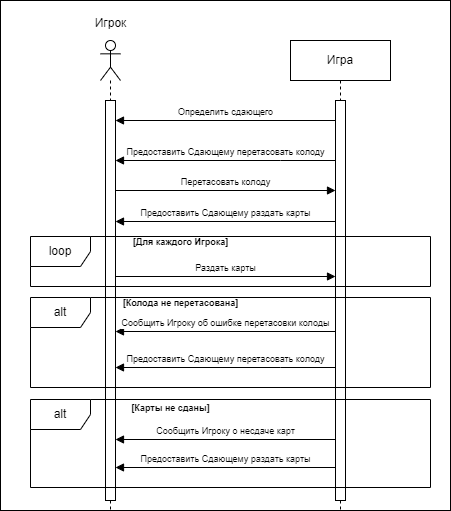

The diagram above was exported from draw.io. Its source (the exported page's mxGraphModel, read from the mxfile embedded in the PNG):
<mxGraphModel dx="771" dy="442" grid="1" gridSize="10" guides="1" tooltips="1" connect="1" arrows="1" fold="1" page="1" pageScale="1" pageWidth="1169" pageHeight="1654" math="0" shadow="0">
  <root>
    <mxCell id="0" />
    <mxCell id="1" parent="0" />
    <mxCell id="dwv1NFlXQxM7xJB6ztvL-3" value="" style="rounded=0;whiteSpace=wrap;html=1;" vertex="1" parent="1">
      <mxGeometry x="130" width="450" height="510" as="geometry" />
    </mxCell>
    <mxCell id="wF53kHoMe0DDMXGbMQC8-1" value="" style="shape=umlLifeline;perimeter=lifelinePerimeter;whiteSpace=wrap;html=1;container=1;dropTarget=0;collapsible=0;recursiveResize=0;outlineConnect=0;portConstraint=eastwest;newEdgeStyle={&quot;curved&quot;:0,&quot;rounded&quot;:0};participant=umlActor;" parent="1" vertex="1">
      <mxGeometry x="230" y="40" width="20" height="470" as="geometry" />
    </mxCell>
    <mxCell id="wF53kHoMe0DDMXGbMQC8-3" value="" style="html=1;points=[[0,0,0,0,5],[0,1,0,0,-5],[1,0,0,0,5],[1,1,0,0,-5]];perimeter=orthogonalPerimeter;outlineConnect=0;targetShapes=umlLifeline;portConstraint=eastwest;newEdgeStyle={&quot;curved&quot;:0,&quot;rounded&quot;:0};" parent="wF53kHoMe0DDMXGbMQC8-1" vertex="1">
      <mxGeometry x="5" y="60" width="10" height="400" as="geometry" />
    </mxCell>
    <mxCell id="wF53kHoMe0DDMXGbMQC8-2" value="Игрок" style="text;html=1;align=center;verticalAlign=middle;resizable=0;points=[];autosize=1;strokeColor=none;fillColor=none;" parent="1" vertex="1">
      <mxGeometry x="210" y="8" width="60" height="30" as="geometry" />
    </mxCell>
    <mxCell id="wF53kHoMe0DDMXGbMQC8-4" value="Игра" style="shape=umlLifeline;perimeter=lifelinePerimeter;whiteSpace=wrap;html=1;container=1;dropTarget=0;collapsible=0;recursiveResize=0;outlineConnect=0;portConstraint=eastwest;newEdgeStyle={&quot;curved&quot;:0,&quot;rounded&quot;:0};" parent="1" vertex="1">
      <mxGeometry x="420" y="40" width="100" height="470" as="geometry" />
    </mxCell>
    <mxCell id="wF53kHoMe0DDMXGbMQC8-5" value="" style="html=1;points=[[0,0,0,0,5],[0,1,0,0,-5],[1,0,0,0,5],[1,1,0,0,-5]];perimeter=orthogonalPerimeter;outlineConnect=0;targetShapes=umlLifeline;portConstraint=eastwest;newEdgeStyle={&quot;curved&quot;:0,&quot;rounded&quot;:0};" parent="wF53kHoMe0DDMXGbMQC8-4" vertex="1">
      <mxGeometry x="45" y="60" width="10" height="400" as="geometry" />
    </mxCell>
    <mxCell id="wF53kHoMe0DDMXGbMQC8-6" value="&lt;font style=&quot;font-size: 9px;&quot;&gt;Определить сдающего&lt;/font&gt;" style="html=1;verticalAlign=bottom;endArrow=block;curved=0;rounded=0;" parent="1" edge="1">
      <mxGeometry width="80" relative="1" as="geometry">
        <mxPoint x="465" y="120" as="sourcePoint" />
        <mxPoint x="245" y="120" as="targetPoint" />
      </mxGeometry>
    </mxCell>
    <mxCell id="wF53kHoMe0DDMXGbMQC8-7" value="&lt;font style=&quot;font-size: 9px;&quot;&gt;Предоставить Сдающему перетасовать колоду&lt;/font&gt;" style="html=1;verticalAlign=bottom;endArrow=block;curved=0;rounded=0;" parent="1" source="wF53kHoMe0DDMXGbMQC8-5" target="wF53kHoMe0DDMXGbMQC8-3" edge="1">
      <mxGeometry width="80" relative="1" as="geometry">
        <mxPoint x="330" y="170" as="sourcePoint" />
        <mxPoint x="410" y="170" as="targetPoint" />
        <Array as="points">
          <mxPoint x="410" y="160" />
        </Array>
      </mxGeometry>
    </mxCell>
    <mxCell id="wF53kHoMe0DDMXGbMQC8-8" value="&lt;font style=&quot;font-size: 9px;&quot;&gt;Перетасовать колоду&lt;/font&gt;" style="html=1;verticalAlign=bottom;endArrow=block;curved=0;rounded=0;" parent="1" edge="1">
      <mxGeometry width="80" relative="1" as="geometry">
        <mxPoint x="245" y="190" as="sourcePoint" />
        <mxPoint x="465" y="190" as="targetPoint" />
      </mxGeometry>
    </mxCell>
    <mxCell id="wF53kHoMe0DDMXGbMQC8-9" value="alt" style="shape=umlFrame;whiteSpace=wrap;html=1;pointerEvents=0;" parent="1" vertex="1">
      <mxGeometry x="160" y="297" width="400" height="90" as="geometry" />
    </mxCell>
    <mxCell id="wF53kHoMe0DDMXGbMQC8-10" value="&lt;font style=&quot;font-size: 9px;&quot;&gt;&lt;b&gt;[Колода не перетасована]&lt;/b&gt;&lt;/font&gt;" style="text;html=1;align=center;verticalAlign=middle;resizable=0;points=[];autosize=1;strokeColor=none;fillColor=none;" parent="1" vertex="1">
      <mxGeometry x="240" y="287" width="140" height="30" as="geometry" />
    </mxCell>
    <mxCell id="wF53kHoMe0DDMXGbMQC8-11" value="&lt;font style=&quot;font-size: 9px;&quot;&gt;Сообщить Игроку об ошибке перетасовки колоды&lt;/font&gt;" style="html=1;verticalAlign=bottom;endArrow=block;curved=0;rounded=0;" parent="1" edge="1">
      <mxGeometry width="80" relative="1" as="geometry">
        <mxPoint x="465" y="331" as="sourcePoint" />
        <mxPoint x="245" y="331" as="targetPoint" />
      </mxGeometry>
    </mxCell>
    <mxCell id="wF53kHoMe0DDMXGbMQC8-12" value="&lt;font style=&quot;font-size: 9px;&quot;&gt;Предоставить Сдающему раздать карты&lt;/font&gt;" style="html=1;verticalAlign=bottom;endArrow=block;curved=0;rounded=0;" parent="1" edge="1">
      <mxGeometry width="80" relative="1" as="geometry">
        <mxPoint x="465" y="221" as="sourcePoint" />
        <mxPoint x="245" y="221" as="targetPoint" />
      </mxGeometry>
    </mxCell>
    <mxCell id="wF53kHoMe0DDMXGbMQC8-13" value="loop" style="shape=umlFrame;whiteSpace=wrap;html=1;pointerEvents=0;" parent="1" vertex="1">
      <mxGeometry x="160" y="236" width="400" height="50" as="geometry" />
    </mxCell>
    <mxCell id="wF53kHoMe0DDMXGbMQC8-14" value="&lt;font style=&quot;font-size: 9px;&quot;&gt;&lt;b&gt;[Для каждого Игрока]&lt;/b&gt;&lt;/font&gt;" style="text;html=1;align=center;verticalAlign=middle;resizable=0;points=[];autosize=1;strokeColor=none;fillColor=none;" parent="1" vertex="1">
      <mxGeometry x="250" y="226" width="120" height="30" as="geometry" />
    </mxCell>
    <mxCell id="wF53kHoMe0DDMXGbMQC8-15" value="&lt;font style=&quot;font-size: 9px;&quot;&gt;Раздать карты&lt;/font&gt;" style="html=1;verticalAlign=bottom;endArrow=block;curved=0;rounded=0;" parent="1" edge="1">
      <mxGeometry width="80" relative="1" as="geometry">
        <mxPoint x="245" y="276" as="sourcePoint" />
        <mxPoint x="465" y="276" as="targetPoint" />
      </mxGeometry>
    </mxCell>
    <mxCell id="wF53kHoMe0DDMXGbMQC8-16" value="alt" style="shape=umlFrame;whiteSpace=wrap;html=1;pointerEvents=0;" parent="1" vertex="1">
      <mxGeometry x="160" y="399" width="400" height="88" as="geometry" />
    </mxCell>
    <mxCell id="wF53kHoMe0DDMXGbMQC8-17" value="&lt;font style=&quot;font-size: 9px;&quot;&gt;&lt;b&gt;[Карты не сданы]&lt;/b&gt;&lt;/font&gt;" style="text;html=1;align=center;verticalAlign=middle;resizable=0;points=[];autosize=1;strokeColor=none;fillColor=none;" parent="1" vertex="1">
      <mxGeometry x="250" y="392" width="100" height="30" as="geometry" />
    </mxCell>
    <mxCell id="wF53kHoMe0DDMXGbMQC8-18" value="&lt;font style=&quot;font-size: 9px;&quot;&gt;Сообщить Игроку о несдаче карт&lt;/font&gt;" style="html=1;verticalAlign=bottom;endArrow=block;curved=0;rounded=0;" parent="1" edge="1">
      <mxGeometry width="80" relative="1" as="geometry">
        <mxPoint x="465" y="439" as="sourcePoint" />
        <mxPoint x="245" y="439" as="targetPoint" />
      </mxGeometry>
    </mxCell>
    <mxCell id="dwv1NFlXQxM7xJB6ztvL-1" value="&lt;font style=&quot;font-size: 9px;&quot;&gt;Предоставить Сдающему раздать карты&lt;/font&gt;" style="html=1;verticalAlign=bottom;endArrow=block;curved=0;rounded=0;" edge="1" parent="1">
      <mxGeometry width="80" relative="1" as="geometry">
        <mxPoint x="465" y="467" as="sourcePoint" />
        <mxPoint x="245" y="467" as="targetPoint" />
      </mxGeometry>
    </mxCell>
    <mxCell id="dwv1NFlXQxM7xJB6ztvL-2" value="&lt;font style=&quot;font-size: 9px;&quot;&gt;Предоставить Сдающему перетасовать колоду&lt;/font&gt;" style="html=1;verticalAlign=bottom;endArrow=block;curved=0;rounded=0;" edge="1" parent="1">
      <mxGeometry width="80" relative="1" as="geometry">
        <mxPoint x="465" y="367" as="sourcePoint" />
        <mxPoint x="245" y="367" as="targetPoint" />
        <Array as="points">
          <mxPoint x="410" y="367" />
        </Array>
      </mxGeometry>
    </mxCell>
  </root>
</mxGraphModel>